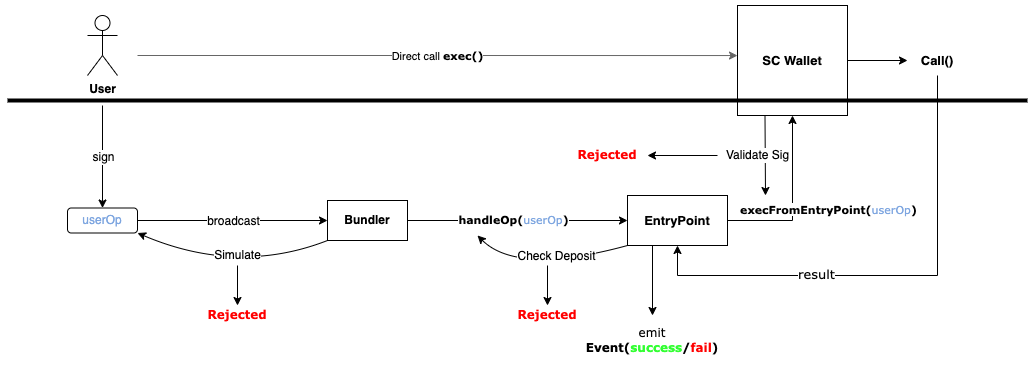

The diagram above was exported from draw.io. Its source (the exported page's mxGraphModel, read from the mxfile embedded in the PNG):
<mxGraphModel dx="1234" dy="737" grid="1" gridSize="10" guides="1" tooltips="1" connect="1" arrows="1" fold="1" page="1" pageScale="1" pageWidth="1100" pageHeight="850" math="0" shadow="0">
  <root>
    <mxCell id="0" />
    <mxCell id="1" parent="0" />
    <mxCell id="i_DlVRd5tK07AzI_o0vw-6" value="" style="endArrow=classic;html=1;rounded=0;elbow=vertical;edgeStyle=orthogonalEdgeStyle;entryX=0;entryY=0.455;entryDx=0;entryDy=0;entryPerimeter=0;fillColor=#f5f5f5;strokeColor=#666666;" parent="1" target="i_DlVRd5tK07AzI_o0vw-8" edge="1">
      <mxGeometry relative="1" as="geometry">
        <mxPoint x="150" y="320" as="sourcePoint" />
        <mxPoint x="530" y="230" as="targetPoint" />
      </mxGeometry>
    </mxCell>
    <mxCell id="i_DlVRd5tK07AzI_o0vw-7" value="Direct call &lt;b&gt;&lt;font face=&quot;Verdana&quot;&gt;exec()&lt;/font&gt;&lt;/b&gt;" style="edgeLabel;resizable=0;html=1;align=center;verticalAlign=middle;" parent="i_DlVRd5tK07AzI_o0vw-6" connectable="0" vertex="1">
      <mxGeometry relative="1" as="geometry" />
    </mxCell>
    <mxCell id="i_DlVRd5tK07AzI_o0vw-8" value="&lt;b style=&quot;font-size: 13px;&quot;&gt;SC Wallet&lt;/b&gt;" style="whiteSpace=wrap;html=1;aspect=fixed;fontSize=13;" parent="1" vertex="1">
      <mxGeometry x="750" y="270" width="110" height="110" as="geometry" />
    </mxCell>
    <mxCell id="i_DlVRd5tK07AzI_o0vw-9" value="&lt;b&gt;User&lt;/b&gt;" style="shape=umlActor;verticalLabelPosition=bottom;verticalAlign=top;html=1;outlineConnect=0;" parent="1" vertex="1">
      <mxGeometry x="100" y="280" width="30" height="60" as="geometry" />
    </mxCell>
    <mxCell id="i_DlVRd5tK07AzI_o0vw-16" value="&lt;b&gt;Bundler&lt;/b&gt;" style="rounded=0;whiteSpace=wrap;html=1;" parent="1" vertex="1">
      <mxGeometry x="340" y="465" width="80" height="40" as="geometry" />
    </mxCell>
    <mxCell id="i_DlVRd5tK07AzI_o0vw-18" value="&lt;b style=&quot;font-size: 13px;&quot;&gt;EntryPoint&lt;/b&gt;" style="rounded=0;whiteSpace=wrap;html=1;fontSize=13;" parent="1" vertex="1">
      <mxGeometry x="640" y="460" width="100" height="50" as="geometry" />
    </mxCell>
    <mxCell id="i_DlVRd5tK07AzI_o0vw-20" value="" style="endArrow=classic;html=1;rounded=0;elbow=vertical;exitX=1;exitY=0.5;exitDx=0;exitDy=0;entryX=0;entryY=0.5;entryDx=0;entryDy=0;" parent="1" source="i_DlVRd5tK07AzI_o0vw-16" target="i_DlVRd5tK07AzI_o0vw-18" edge="1">
      <mxGeometry relative="1" as="geometry">
        <mxPoint x="500" y="570" as="sourcePoint" />
        <mxPoint x="600" y="570" as="targetPoint" />
      </mxGeometry>
    </mxCell>
    <mxCell id="i_DlVRd5tK07AzI_o0vw-21" value="&lt;span&gt;handleOp(&lt;/span&gt;&lt;span style=&quot;font-weight: normal;&quot;&gt;&lt;font color=&quot;#7ea6e0&quot;&gt;userOp&lt;/font&gt;&lt;/span&gt;&lt;span&gt;)&lt;/span&gt;" style="edgeLabel;resizable=0;html=1;align=center;verticalAlign=middle;fontColor=#000000;fontStyle=1;fontFamily=Verdana;" parent="i_DlVRd5tK07AzI_o0vw-20" connectable="0" vertex="1">
      <mxGeometry relative="1" as="geometry">
        <mxPoint x="-5" y="-2" as="offset" />
      </mxGeometry>
    </mxCell>
    <mxCell id="i_DlVRd5tK07AzI_o0vw-22" value="" style="endArrow=classic;html=1;rounded=0;elbow=vertical;exitX=1;exitY=0.5;exitDx=0;exitDy=0;entryX=0.5;entryY=1;entryDx=0;entryDy=0;" parent="1" source="i_DlVRd5tK07AzI_o0vw-18" target="i_DlVRd5tK07AzI_o0vw-8" edge="1">
      <mxGeometry relative="1" as="geometry">
        <mxPoint x="500" y="570" as="sourcePoint" />
        <mxPoint x="535" y="380" as="targetPoint" />
        <Array as="points">
          <mxPoint x="805" y="485" />
        </Array>
      </mxGeometry>
    </mxCell>
    <mxCell id="i_DlVRd5tK07AzI_o0vw-23" value="&lt;b&gt;execFromEntryPoint(&lt;/b&gt;&lt;font color=&quot;#7ea6e0&quot;&gt;userOp&lt;/font&gt;&lt;b&gt;)&lt;/b&gt;" style="edgeLabel;resizable=0;html=1;align=center;verticalAlign=middle;fontFamily=Verdana;" parent="i_DlVRd5tK07AzI_o0vw-22" connectable="0" vertex="1">
      <mxGeometry relative="1" as="geometry">
        <mxPoint x="35" y="8" as="offset" />
      </mxGeometry>
    </mxCell>
    <mxCell id="i_DlVRd5tK07AzI_o0vw-25" value="userOp" style="rounded=1;whiteSpace=wrap;html=1;fontColor=#7EA6E0;" parent="1" vertex="1">
      <mxGeometry x="80" y="472.5" width="70" height="25" as="geometry" />
    </mxCell>
    <mxCell id="i_DlVRd5tK07AzI_o0vw-26" value="" style="endArrow=classic;html=1;rounded=0;elbow=vertical;entryX=0.5;entryY=0;entryDx=0;entryDy=0;" parent="1" target="i_DlVRd5tK07AzI_o0vw-25" edge="1">
      <mxGeometry relative="1" as="geometry">
        <mxPoint x="115" y="370" as="sourcePoint" />
        <mxPoint x="600" y="570" as="targetPoint" />
      </mxGeometry>
    </mxCell>
    <mxCell id="i_DlVRd5tK07AzI_o0vw-27" value="sign" style="edgeLabel;resizable=0;html=1;align=center;verticalAlign=middle;fontSize=12;" parent="i_DlVRd5tK07AzI_o0vw-26" connectable="0" vertex="1">
      <mxGeometry relative="1" as="geometry" />
    </mxCell>
    <mxCell id="i_DlVRd5tK07AzI_o0vw-28" value="" style="endArrow=classic;html=1;rounded=0;elbow=vertical;exitX=1;exitY=0.5;exitDx=0;exitDy=0;entryX=0;entryY=0.5;entryDx=0;entryDy=0;" parent="1" source="i_DlVRd5tK07AzI_o0vw-25" target="i_DlVRd5tK07AzI_o0vw-16" edge="1">
      <mxGeometry relative="1" as="geometry">
        <mxPoint x="500" y="570" as="sourcePoint" />
        <mxPoint x="600" y="570" as="targetPoint" />
      </mxGeometry>
    </mxCell>
    <mxCell id="i_DlVRd5tK07AzI_o0vw-29" value="broadcast" style="edgeLabel;resizable=0;html=1;align=center;verticalAlign=middle;fontSize=12;" parent="i_DlVRd5tK07AzI_o0vw-28" connectable="0" vertex="1">
      <mxGeometry relative="1" as="geometry" />
    </mxCell>
    <mxCell id="i_DlVRd5tK07AzI_o0vw-30" value="&lt;b style=&quot;font-size: 13px;&quot;&gt;Call()&lt;/b&gt;" style="text;html=1;strokeColor=none;fillColor=none;align=center;verticalAlign=middle;whiteSpace=wrap;rounded=0;fontSize=13;" parent="1" vertex="1">
      <mxGeometry x="920" y="310" width="60" height="30" as="geometry" />
    </mxCell>
    <mxCell id="i_DlVRd5tK07AzI_o0vw-31" value="" style="endArrow=classic;html=1;rounded=0;elbow=vertical;entryX=0;entryY=0.5;entryDx=0;entryDy=0;exitX=1;exitY=0.5;exitDx=0;exitDy=0;" parent="1" source="i_DlVRd5tK07AzI_o0vw-8" target="i_DlVRd5tK07AzI_o0vw-30" edge="1">
      <mxGeometry width="50" height="50" relative="1" as="geometry">
        <mxPoint x="530" y="610" as="sourcePoint" />
        <mxPoint x="580" y="560" as="targetPoint" />
      </mxGeometry>
    </mxCell>
    <mxCell id="i_DlVRd5tK07AzI_o0vw-41" value="Simulate" style="curved=1;endArrow=classic;html=1;rounded=0;fontColor=#000000;elbow=vertical;exitX=0;exitY=1;exitDx=0;exitDy=0;entryX=1;entryY=1;entryDx=0;entryDy=0;fontSize=12;" parent="1" source="i_DlVRd5tK07AzI_o0vw-16" target="i_DlVRd5tK07AzI_o0vw-25" edge="1">
      <mxGeometry x="0.0173" y="-18" width="50" height="50" relative="1" as="geometry">
        <mxPoint x="570" y="650" as="sourcePoint" />
        <mxPoint x="600" y="470" as="targetPoint" />
        <Array as="points">
          <mxPoint x="250" y="540" />
        </Array>
        <mxPoint y="-1" as="offset" />
      </mxGeometry>
    </mxCell>
    <mxCell id="i_DlVRd5tK07AzI_o0vw-45" value="Validate Sig" style="curved=1;endArrow=classic;html=1;rounded=0;fontColor=#000000;elbow=vertical;exitX=0.25;exitY=1;exitDx=0;exitDy=0;fontSize=12;" parent="1" source="i_DlVRd5tK07AzI_o0vw-8" edge="1">
      <mxGeometry x="-0.0012" y="-8" width="50" height="50" relative="1" as="geometry">
        <mxPoint x="755" y="460" as="sourcePoint" />
        <mxPoint x="778" y="460" as="targetPoint" />
        <Array as="points" />
        <mxPoint as="offset" />
      </mxGeometry>
    </mxCell>
    <mxCell id="i_DlVRd5tK07AzI_o0vw-52" value="" style="line;strokeWidth=4;html=1;perimeter=backbonePerimeter;points=[];outlineConnect=0;fontFamily=Verdana;fontColor=#33FF33;gradientColor=none;" parent="1" vertex="1">
      <mxGeometry x="20" y="360" width="1020" height="10" as="geometry" />
    </mxCell>
    <mxCell id="i_DlVRd5tK07AzI_o0vw-53" value="" style="endArrow=classic;html=1;rounded=0;fontFamily=Verdana;fontColor=#33FF33;elbow=vertical;" parent="1" edge="1">
      <mxGeometry width="50" height="50" relative="1" as="geometry">
        <mxPoint x="250" y="530" as="sourcePoint" />
        <mxPoint x="250" y="570" as="targetPoint" />
      </mxGeometry>
    </mxCell>
    <mxCell id="i_DlVRd5tK07AzI_o0vw-60" value="" style="endArrow=classic;html=1;rounded=0;fontFamily=Verdana;fontColor=#33FF33;elbow=vertical;exitX=0.25;exitY=1;exitDx=0;exitDy=0;" parent="1" source="i_DlVRd5tK07AzI_o0vw-18" target="i_DlVRd5tK07AzI_o0vw-61" edge="1">
      <mxGeometry width="50" height="50" relative="1" as="geometry">
        <mxPoint x="390" y="515" as="sourcePoint" />
        <mxPoint x="625" y="563" as="targetPoint" />
      </mxGeometry>
    </mxCell>
    <mxCell id="i_DlVRd5tK07AzI_o0vw-55" value="" style="endArrow=classic;html=1;rounded=0;fontFamily=Verdana;fontColor=#33FF33;elbow=vertical;" parent="1" edge="1">
      <mxGeometry width="50" height="50" relative="1" as="geometry">
        <mxPoint x="730" y="420" as="sourcePoint" />
        <mxPoint x="660" y="420" as="targetPoint" />
      </mxGeometry>
    </mxCell>
    <mxCell id="i_DlVRd5tK07AzI_o0vw-54" value="Rejected" style="text;html=1;strokeColor=none;fillColor=none;align=center;verticalAlign=middle;whiteSpace=wrap;rounded=0;fontFamily=Verdana;fontColor=#FF0000;fontStyle=1" parent="1" vertex="1">
      <mxGeometry x="220" y="565" width="60" height="30" as="geometry" />
    </mxCell>
    <mxCell id="i_DlVRd5tK07AzI_o0vw-56" value="Rejected" style="text;html=1;strokeColor=none;fillColor=none;align=center;verticalAlign=middle;whiteSpace=wrap;rounded=0;fontFamily=Verdana;fontColor=#FF0000;fontStyle=1" parent="1" vertex="1">
      <mxGeometry x="590" y="400" width="60" height="40" as="geometry" />
    </mxCell>
    <mxCell id="i_DlVRd5tK07AzI_o0vw-57" value="" style="endArrow=classic;html=1;rounded=0;fontFamily=Verdana;fontColor=#FF0000;elbow=vertical;exitX=0.5;exitY=1;exitDx=0;exitDy=0;entryX=0.5;entryY=1;entryDx=0;entryDy=0;" parent="1" source="i_DlVRd5tK07AzI_o0vw-30" target="i_DlVRd5tK07AzI_o0vw-18" edge="1">
      <mxGeometry relative="1" as="geometry">
        <mxPoint x="500" y="580" as="sourcePoint" />
        <mxPoint x="600" y="580" as="targetPoint" />
        <Array as="points">
          <mxPoint x="950" y="540" />
          <mxPoint x="690" y="540" />
        </Array>
      </mxGeometry>
    </mxCell>
    <mxCell id="i_DlVRd5tK07AzI_o0vw-58" value="&lt;font color=&quot;#000000&quot; style=&quot;font-size: 13px;&quot;&gt;result&lt;/font&gt;" style="edgeLabel;resizable=0;html=1;align=center;verticalAlign=middle;fontFamily=Verdana;fontColor=#FF0000;gradientColor=none;fontSize=13;spacingBottom=3;" parent="i_DlVRd5tK07AzI_o0vw-57" connectable="0" vertex="1">
      <mxGeometry relative="1" as="geometry">
        <mxPoint x="-77" as="offset" />
      </mxGeometry>
    </mxCell>
    <mxCell id="i_DlVRd5tK07AzI_o0vw-61" value="emit &lt;b&gt;Event(&lt;font color=&quot;#33ff33&quot;&gt;success&lt;/font&gt;/&lt;font color=&quot;#ff0000&quot;&gt;fail&lt;/font&gt;)&lt;/b&gt;" style="text;html=1;strokeColor=none;fillColor=none;align=center;verticalAlign=middle;whiteSpace=wrap;rounded=0;fontFamily=Verdana;fontColor=#000000;" parent="1" vertex="1">
      <mxGeometry x="590" y="580" width="150" height="50" as="geometry" />
    </mxCell>
    <mxCell id="i_DlVRd5tK07AzI_o0vw-64" value="" style="endArrow=classic;html=1;fontFamily=Verdana;fontSize=13;fontColor=#FF0000;elbow=vertical;exitX=0;exitY=1;exitDx=0;exitDy=0;curved=1;" parent="1" source="i_DlVRd5tK07AzI_o0vw-18" edge="1">
      <mxGeometry relative="1" as="geometry">
        <mxPoint x="500" y="440" as="sourcePoint" />
        <mxPoint x="490" y="500" as="targetPoint" />
        <Array as="points">
          <mxPoint x="530" y="540" />
        </Array>
      </mxGeometry>
    </mxCell>
    <mxCell id="i_DlVRd5tK07AzI_o0vw-65" value="&lt;font color=&quot;#000000&quot; style=&quot;font-size: 12px;&quot;&gt;Check Deposit&lt;/font&gt;" style="edgeLabel;resizable=0;html=1;align=center;verticalAlign=middle;fontFamily=Helvetica;fontSize=12;fontColor=#FF0000;gradientColor=none;" parent="i_DlVRd5tK07AzI_o0vw-64" connectable="0" vertex="1">
      <mxGeometry relative="1" as="geometry">
        <mxPoint x="11" y="-12" as="offset" />
      </mxGeometry>
    </mxCell>
    <mxCell id="i_DlVRd5tK07AzI_o0vw-66" value="" style="endArrow=classic;html=1;rounded=0;fontFamily=Verdana;fontColor=#33FF33;elbow=vertical;" parent="1" edge="1">
      <mxGeometry width="50" height="50" relative="1" as="geometry">
        <mxPoint x="560" y="530" as="sourcePoint" />
        <mxPoint x="560" y="570" as="targetPoint" />
      </mxGeometry>
    </mxCell>
    <mxCell id="i_DlVRd5tK07AzI_o0vw-67" value="Rejected" style="text;html=1;strokeColor=none;fillColor=none;align=center;verticalAlign=middle;whiteSpace=wrap;rounded=0;fontFamily=Verdana;fontColor=#FF0000;fontStyle=1" parent="1" vertex="1">
      <mxGeometry x="530" y="565" width="60" height="30" as="geometry" />
    </mxCell>
  </root>
</mxGraphModel>